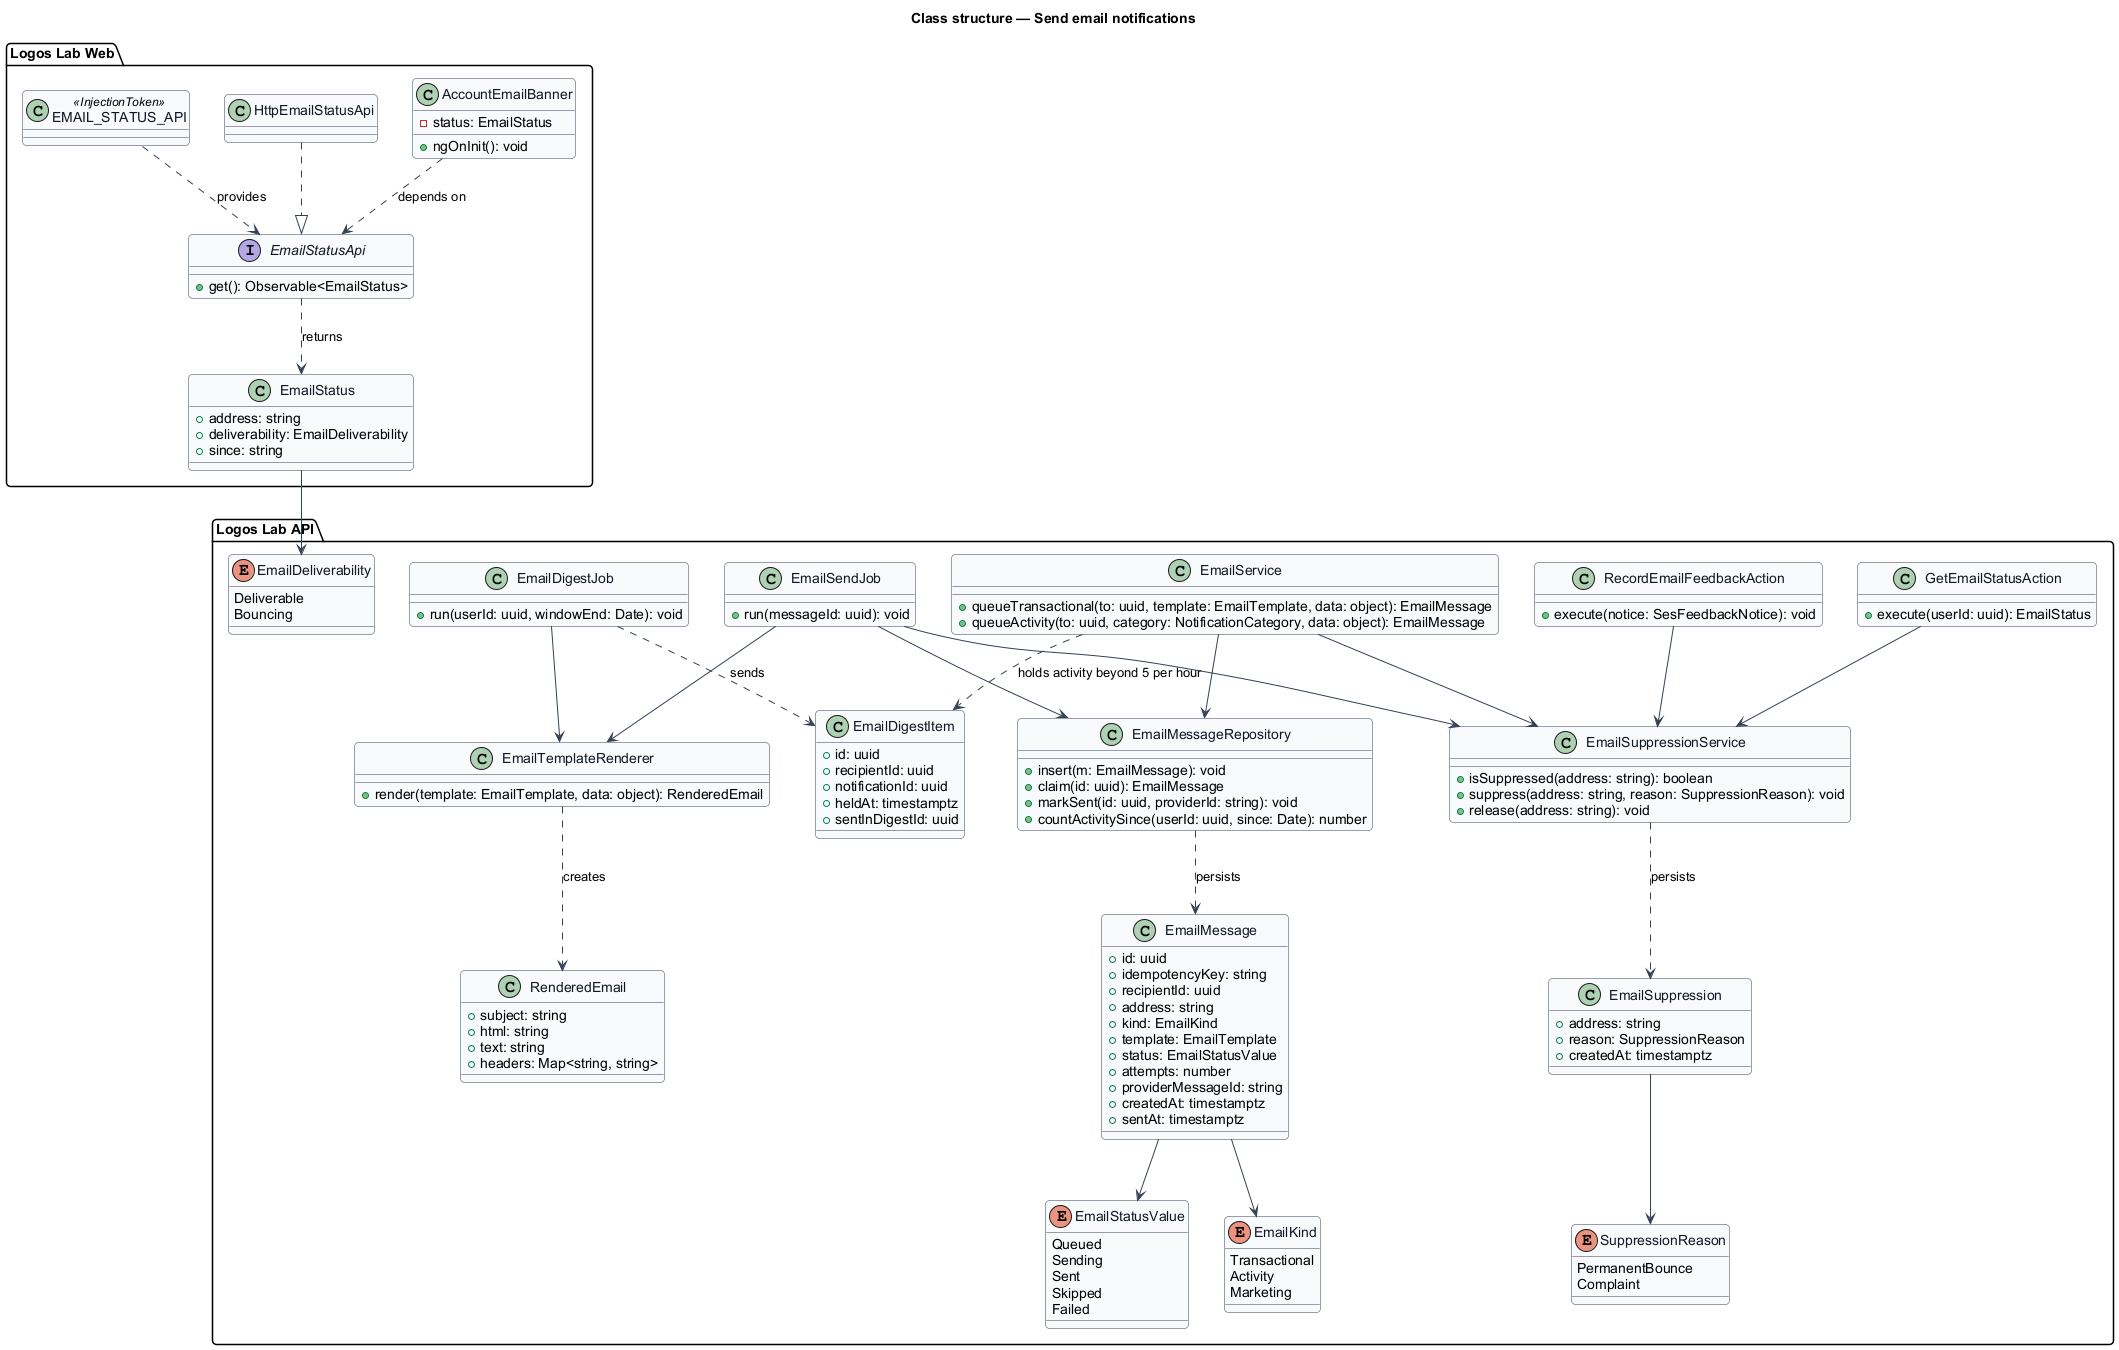

The diagram above was rendered by PlantUML. Its source (embedded in the PNG):
@startuml
' --- shared skin header ---
skinparam backgroundColor #FFFFFF
skinparam shadowing false
skinparam roundcorner 8
skinparam defaultFontName Arial
skinparam ArrowColor #344054
skinparam class {
  BorderColor #344054
  FontColor #101828
  BackgroundColor #F9FAFB
}
' --------------------------
title Class structure — Send email notifications
package "Logos Lab Web" {
  class AccountEmailBanner {
    -status: EmailStatus
    +ngOnInit(): void
  }
  interface EmailStatusApi {
    +get(): Observable<EmailStatus>
  }
  class HttpEmailStatusApi
  class "EMAIL_STATUS_API" as Token <<InjectionToken>>
  class EmailStatus {
    +address: string
    +deliverability: EmailDeliverability
    +since: string
  }
}
package "Logos Lab API" {
  class EmailService {
    +queueTransactional(to: uuid, template: EmailTemplate, data: object): EmailMessage
    +queueActivity(to: uuid, category: NotificationCategory, data: object): EmailMessage
  }
  class EmailSuppressionService {
    +isSuppressed(address: string): boolean
    +suppress(address: string, reason: SuppressionReason): void
    +release(address: string): void
  }
  class RecordEmailFeedbackAction {
    +execute(notice: SesFeedbackNotice): void
  }
  class GetEmailStatusAction {
    +execute(userId: uuid): EmailStatus
  }
  class EmailMessageRepository {
    +insert(m: EmailMessage): void
    +claim(id: uuid): EmailMessage
    +markSent(id: uuid, providerId: string): void
    +countActivitySince(userId: uuid, since: Date): number
  }
  class EmailSendJob {
    +run(messageId: uuid): void
  }
  class EmailDigestJob {
    +run(userId: uuid, windowEnd: Date): void
  }
  class EmailTemplateRenderer {
    +render(template: EmailTemplate, data: object): RenderedEmail
  }
  class RenderedEmail {
    +subject: string
    +html: string
    +text: string
    +headers: Map<string, string>
  }
  class EmailMessage {
    +id: uuid
    +idempotencyKey: string
    +recipientId: uuid
    +address: string
    +kind: EmailKind
    +template: EmailTemplate
    +status: EmailStatusValue
    +attempts: number
    +providerMessageId: string
    +createdAt: timestamptz
    +sentAt: timestamptz
  }
  class EmailSuppression {
    +address: string
    +reason: SuppressionReason
    +createdAt: timestamptz
  }
  class EmailDigestItem {
    +id: uuid
    +recipientId: uuid
    +notificationId: uuid
    +heldAt: timestamptz
    +sentInDigestId: uuid
  }
  enum EmailKind {
    Transactional
    Activity
    Marketing
  }
  enum EmailStatusValue {
    Queued
    Sending
    Sent
    Skipped
    Failed
  }
  enum SuppressionReason {
    PermanentBounce
    Complaint
  }
  enum EmailDeliverability {
    Deliverable
    Bouncing
  }
}
HttpEmailStatusApi ..|> EmailStatusApi
Token ..> EmailStatusApi : provides
AccountEmailBanner ..> EmailStatusApi : depends on
EmailStatusApi ..> EmailStatus : returns
EmailStatus --> EmailDeliverability
GetEmailStatusAction --> EmailSuppressionService
RecordEmailFeedbackAction --> EmailSuppressionService
EmailService --> EmailSuppressionService
EmailService --> EmailMessageRepository
EmailService ..> EmailDigestItem : holds activity beyond 5 per hour
EmailSendJob --> EmailMessageRepository
EmailSendJob --> EmailTemplateRenderer
EmailSendJob --> EmailSuppressionService
EmailDigestJob --> EmailTemplateRenderer
EmailDigestJob ..> EmailDigestItem : sends
EmailTemplateRenderer ..> RenderedEmail : creates
EmailMessageRepository ..> EmailMessage : persists
EmailMessage --> EmailKind
EmailMessage --> EmailStatusValue
EmailSuppression --> SuppressionReason
EmailSuppressionService ..> EmailSuppression : persists
@enduml